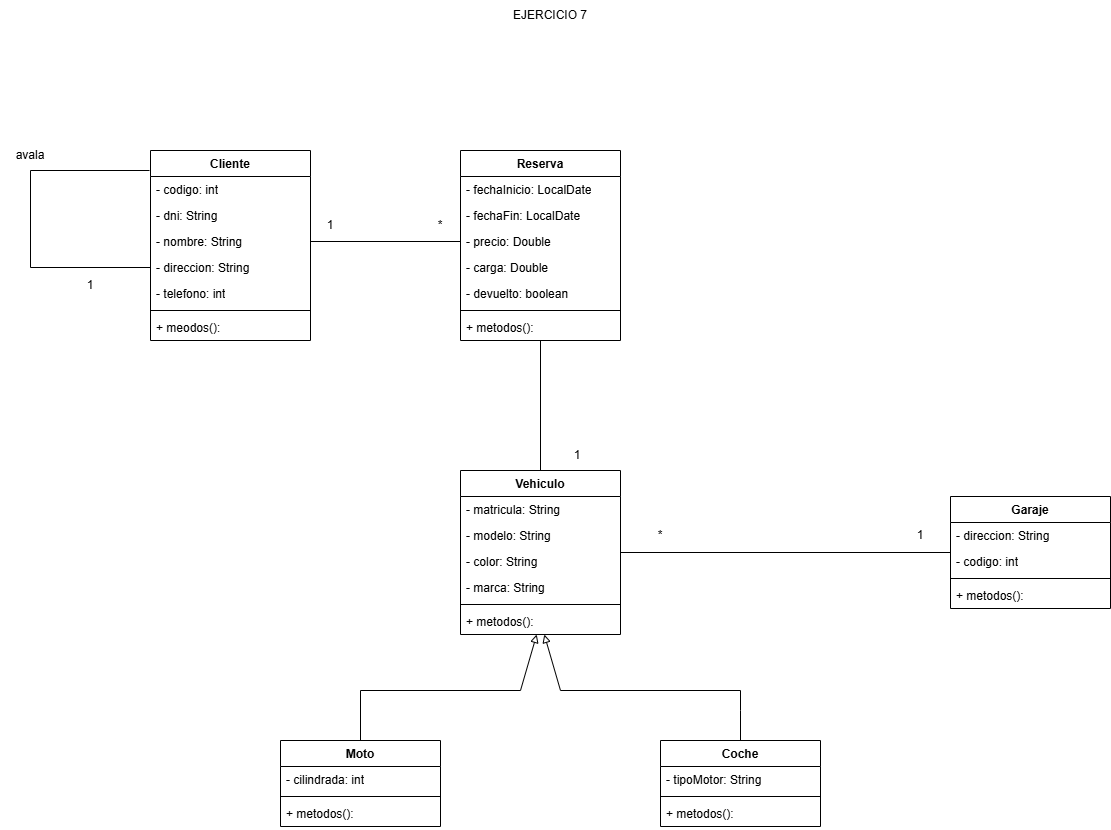

The diagram above was exported from draw.io. Its source (the exported page's mxGraphModel, read from the mxfile embedded in the PNG):
<mxGraphModel dx="1521" dy="879" grid="1" gridSize="10" guides="1" tooltips="1" connect="1" arrows="1" fold="1" page="1" pageScale="1" pageWidth="827" pageHeight="1169" math="0" shadow="0">
  <root>
    <mxCell id="0" />
    <mxCell id="1" parent="0" />
    <mxCell id="sPpZXre3lod0ecJuL4IV-1" parent="1" style="swimlane;fontStyle=1;align=center;verticalAlign=top;childLayout=stackLayout;horizontal=1;startSize=26;horizontalStack=0;resizeParent=1;resizeParentMax=0;resizeLast=0;collapsible=1;marginBottom=0;whiteSpace=wrap;html=1;" value="Cliente" vertex="1">
      <mxGeometry height="190" width="160" x="430" y="380" as="geometry" />
    </mxCell>
    <mxCell id="sPpZXre3lod0ecJuL4IV-2" parent="sPpZXre3lod0ecJuL4IV-1" style="text;strokeColor=none;fillColor=none;align=left;verticalAlign=top;spacingLeft=4;spacingRight=4;overflow=hidden;rotatable=0;points=[[0,0.5],[1,0.5]];portConstraint=eastwest;whiteSpace=wrap;html=1;" value="- codigo: int" vertex="1">
      <mxGeometry height="26" width="160" y="26" as="geometry" />
    </mxCell>
    <mxCell id="sPpZXre3lod0ecJuL4IV-6" parent="sPpZXre3lod0ecJuL4IV-1" style="text;strokeColor=none;fillColor=none;align=left;verticalAlign=top;spacingLeft=4;spacingRight=4;overflow=hidden;rotatable=0;points=[[0,0.5],[1,0.5]];portConstraint=eastwest;whiteSpace=wrap;html=1;" value="- dni: String" vertex="1">
      <mxGeometry height="26" width="160" y="52" as="geometry" />
    </mxCell>
    <mxCell id="sPpZXre3lod0ecJuL4IV-8" parent="sPpZXre3lod0ecJuL4IV-1" style="text;strokeColor=none;fillColor=none;align=left;verticalAlign=top;spacingLeft=4;spacingRight=4;overflow=hidden;rotatable=0;points=[[0,0.5],[1,0.5]];portConstraint=eastwest;whiteSpace=wrap;html=1;" value="- nombre: String" vertex="1">
      <mxGeometry height="26" width="160" y="78" as="geometry" />
    </mxCell>
    <mxCell id="sPpZXre3lod0ecJuL4IV-7" parent="sPpZXre3lod0ecJuL4IV-1" style="text;strokeColor=none;fillColor=none;align=left;verticalAlign=top;spacingLeft=4;spacingRight=4;overflow=hidden;rotatable=0;points=[[0,0.5],[1,0.5]];portConstraint=eastwest;whiteSpace=wrap;html=1;" value="- direccion: String" vertex="1">
      <mxGeometry height="26" width="160" y="104" as="geometry" />
    </mxCell>
    <mxCell id="sPpZXre3lod0ecJuL4IV-5" parent="sPpZXre3lod0ecJuL4IV-1" style="text;strokeColor=none;fillColor=none;align=left;verticalAlign=top;spacingLeft=4;spacingRight=4;overflow=hidden;rotatable=0;points=[[0,0.5],[1,0.5]];portConstraint=eastwest;whiteSpace=wrap;html=1;" value="- telefono: int" vertex="1">
      <mxGeometry height="26" width="160" y="130" as="geometry" />
    </mxCell>
    <mxCell id="sPpZXre3lod0ecJuL4IV-3" parent="sPpZXre3lod0ecJuL4IV-1" style="line;strokeWidth=1;fillColor=none;align=left;verticalAlign=middle;spacingTop=-1;spacingLeft=3;spacingRight=3;rotatable=0;labelPosition=right;points=[];portConstraint=eastwest;strokeColor=inherit;" value="" vertex="1">
      <mxGeometry height="8" width="160" y="156" as="geometry" />
    </mxCell>
    <mxCell id="sPpZXre3lod0ecJuL4IV-4" parent="sPpZXre3lod0ecJuL4IV-1" style="text;strokeColor=none;fillColor=none;align=left;verticalAlign=top;spacingLeft=4;spacingRight=4;overflow=hidden;rotatable=0;points=[[0,0.5],[1,0.5]];portConstraint=eastwest;whiteSpace=wrap;html=1;" value="+ meodos():" vertex="1">
      <mxGeometry height="26" width="160" y="164" as="geometry" />
    </mxCell>
    <mxCell id="sPpZXre3lod0ecJuL4IV-9" edge="1" parent="sPpZXre3lod0ecJuL4IV-1" source="sPpZXre3lod0ecJuL4IV-7" style="endArrow=none;html=1;rounded=0;exitX=0;exitY=0.5;exitDx=0;exitDy=0;" value="">
      <mxGeometry height="50" relative="1" width="50" as="geometry">
        <Array as="points">
          <mxPoint x="-120" y="117" />
          <mxPoint x="-120" y="20" />
        </Array>
        <mxPoint x="-10" y="120" as="sourcePoint" />
        <mxPoint x="-1" y="20" as="targetPoint" />
      </mxGeometry>
    </mxCell>
    <mxCell id="sPpZXre3lod0ecJuL4IV-10" parent="1" style="text;html=1;whiteSpace=wrap;strokeColor=none;fillColor=none;align=center;verticalAlign=middle;rounded=0;" value="avala" vertex="1">
      <mxGeometry height="30" width="60" x="280" y="370" as="geometry" />
    </mxCell>
    <mxCell id="sPpZXre3lod0ecJuL4IV-11" parent="1" style="text;html=1;whiteSpace=wrap;strokeColor=none;fillColor=none;align=center;verticalAlign=middle;rounded=0;" value="1" vertex="1">
      <mxGeometry height="30" width="60" x="340" y="500" as="geometry" />
    </mxCell>
    <mxCell id="sPpZXre3lod0ecJuL4IV-12" parent="1" style="swimlane;fontStyle=1;align=center;verticalAlign=top;childLayout=stackLayout;horizontal=1;startSize=26;horizontalStack=0;resizeParent=1;resizeParentMax=0;resizeLast=0;collapsible=1;marginBottom=0;whiteSpace=wrap;html=1;" value="Reserva" vertex="1">
      <mxGeometry height="190" width="160" x="740" y="380" as="geometry" />
    </mxCell>
    <mxCell id="sPpZXre3lod0ecJuL4IV-13" parent="sPpZXre3lod0ecJuL4IV-12" style="text;strokeColor=none;fillColor=none;align=left;verticalAlign=top;spacingLeft=4;spacingRight=4;overflow=hidden;rotatable=0;points=[[0,0.5],[1,0.5]];portConstraint=eastwest;whiteSpace=wrap;html=1;" value="- fechaInicio: LocalDate" vertex="1">
      <mxGeometry height="26" width="160" y="26" as="geometry" />
    </mxCell>
    <mxCell id="sPpZXre3lod0ecJuL4IV-14" parent="sPpZXre3lod0ecJuL4IV-12" style="text;strokeColor=none;fillColor=none;align=left;verticalAlign=top;spacingLeft=4;spacingRight=4;overflow=hidden;rotatable=0;points=[[0,0.5],[1,0.5]];portConstraint=eastwest;whiteSpace=wrap;html=1;" value="- fechaFin: LocalDate" vertex="1">
      <mxGeometry height="26" width="160" y="52" as="geometry" />
    </mxCell>
    <mxCell id="sPpZXre3lod0ecJuL4IV-15" parent="sPpZXre3lod0ecJuL4IV-12" style="text;strokeColor=none;fillColor=none;align=left;verticalAlign=top;spacingLeft=4;spacingRight=4;overflow=hidden;rotatable=0;points=[[0,0.5],[1,0.5]];portConstraint=eastwest;whiteSpace=wrap;html=1;" value="- precio: Double" vertex="1">
      <mxGeometry height="26" width="160" y="78" as="geometry" />
    </mxCell>
    <mxCell id="sPpZXre3lod0ecJuL4IV-16" parent="sPpZXre3lod0ecJuL4IV-12" style="text;strokeColor=none;fillColor=none;align=left;verticalAlign=top;spacingLeft=4;spacingRight=4;overflow=hidden;rotatable=0;points=[[0,0.5],[1,0.5]];portConstraint=eastwest;whiteSpace=wrap;html=1;" value="- carga: Double" vertex="1">
      <mxGeometry height="26" width="160" y="104" as="geometry" />
    </mxCell>
    <mxCell id="sPpZXre3lod0ecJuL4IV-17" parent="sPpZXre3lod0ecJuL4IV-12" style="text;strokeColor=none;fillColor=none;align=left;verticalAlign=top;spacingLeft=4;spacingRight=4;overflow=hidden;rotatable=0;points=[[0,0.5],[1,0.5]];portConstraint=eastwest;whiteSpace=wrap;html=1;" value="- devuelto: boolean" vertex="1">
      <mxGeometry height="26" width="160" y="130" as="geometry" />
    </mxCell>
    <mxCell id="sPpZXre3lod0ecJuL4IV-18" parent="sPpZXre3lod0ecJuL4IV-12" style="line;strokeWidth=1;fillColor=none;align=left;verticalAlign=middle;spacingTop=-1;spacingLeft=3;spacingRight=3;rotatable=0;labelPosition=right;points=[];portConstraint=eastwest;strokeColor=inherit;" value="" vertex="1">
      <mxGeometry height="8" width="160" y="156" as="geometry" />
    </mxCell>
    <mxCell id="sPpZXre3lod0ecJuL4IV-19" parent="sPpZXre3lod0ecJuL4IV-12" style="text;strokeColor=none;fillColor=none;align=left;verticalAlign=top;spacingLeft=4;spacingRight=4;overflow=hidden;rotatable=0;points=[[0,0.5],[1,0.5]];portConstraint=eastwest;whiteSpace=wrap;html=1;" value="+ metodos():" vertex="1">
      <mxGeometry height="26" width="160" y="164" as="geometry" />
    </mxCell>
    <mxCell id="sPpZXre3lod0ecJuL4IV-21" edge="1" parent="1" source="sPpZXre3lod0ecJuL4IV-8" style="endArrow=none;html=1;rounded=0;exitX=1;exitY=0.5;exitDx=0;exitDy=0;entryX=0;entryY=0.5;entryDx=0;entryDy=0;" target="sPpZXre3lod0ecJuL4IV-15" value="">
      <mxGeometry height="50" relative="1" width="50" as="geometry">
        <mxPoint x="740" y="450" as="sourcePoint" />
        <mxPoint x="790" y="400" as="targetPoint" />
      </mxGeometry>
    </mxCell>
    <mxCell id="sPpZXre3lod0ecJuL4IV-22" parent="1" style="text;html=1;whiteSpace=wrap;strokeColor=none;fillColor=none;align=center;verticalAlign=middle;rounded=0;" value="1" vertex="1">
      <mxGeometry height="30" width="60" x="580" y="440" as="geometry" />
    </mxCell>
    <mxCell id="sPpZXre3lod0ecJuL4IV-23" parent="1" style="text;html=1;whiteSpace=wrap;strokeColor=none;fillColor=none;align=center;verticalAlign=middle;rounded=0;" value="*" vertex="1">
      <mxGeometry height="30" width="60" x="690" y="440" as="geometry" />
    </mxCell>
    <mxCell id="sPpZXre3lod0ecJuL4IV-24" parent="1" style="swimlane;fontStyle=1;align=center;verticalAlign=top;childLayout=stackLayout;horizontal=1;startSize=26;horizontalStack=0;resizeParent=1;resizeParentMax=0;resizeLast=0;collapsible=1;marginBottom=0;whiteSpace=wrap;html=1;" value="Vehiculo" vertex="1">
      <mxGeometry height="164" width="160" x="740" y="700" as="geometry" />
    </mxCell>
    <mxCell id="sPpZXre3lod0ecJuL4IV-25" parent="sPpZXre3lod0ecJuL4IV-24" style="text;strokeColor=none;fillColor=none;align=left;verticalAlign=top;spacingLeft=4;spacingRight=4;overflow=hidden;rotatable=0;points=[[0,0.5],[1,0.5]];portConstraint=eastwest;whiteSpace=wrap;html=1;" value="- matricula: String" vertex="1">
      <mxGeometry height="26" width="160" y="26" as="geometry" />
    </mxCell>
    <mxCell id="sPpZXre3lod0ecJuL4IV-26" parent="sPpZXre3lod0ecJuL4IV-24" style="text;strokeColor=none;fillColor=none;align=left;verticalAlign=top;spacingLeft=4;spacingRight=4;overflow=hidden;rotatable=0;points=[[0,0.5],[1,0.5]];portConstraint=eastwest;whiteSpace=wrap;html=1;" value="- modelo: String" vertex="1">
      <mxGeometry height="26" width="160" y="52" as="geometry" />
    </mxCell>
    <mxCell id="sPpZXre3lod0ecJuL4IV-27" parent="sPpZXre3lod0ecJuL4IV-24" style="text;strokeColor=none;fillColor=none;align=left;verticalAlign=top;spacingLeft=4;spacingRight=4;overflow=hidden;rotatable=0;points=[[0,0.5],[1,0.5]];portConstraint=eastwest;whiteSpace=wrap;html=1;" value="- color: String" vertex="1">
      <mxGeometry height="26" width="160" y="78" as="geometry" />
    </mxCell>
    <mxCell id="sPpZXre3lod0ecJuL4IV-28" parent="sPpZXre3lod0ecJuL4IV-24" style="text;strokeColor=none;fillColor=none;align=left;verticalAlign=top;spacingLeft=4;spacingRight=4;overflow=hidden;rotatable=0;points=[[0,0.5],[1,0.5]];portConstraint=eastwest;whiteSpace=wrap;html=1;" value="- marca: String" vertex="1">
      <mxGeometry height="26" width="160" y="104" as="geometry" />
    </mxCell>
    <mxCell id="sPpZXre3lod0ecJuL4IV-30" parent="sPpZXre3lod0ecJuL4IV-24" style="line;strokeWidth=1;fillColor=none;align=left;verticalAlign=middle;spacingTop=-1;spacingLeft=3;spacingRight=3;rotatable=0;labelPosition=right;points=[];portConstraint=eastwest;strokeColor=inherit;" value="" vertex="1">
      <mxGeometry height="8" width="160" y="130" as="geometry" />
    </mxCell>
    <mxCell id="sPpZXre3lod0ecJuL4IV-31" parent="sPpZXre3lod0ecJuL4IV-24" style="text;strokeColor=none;fillColor=none;align=left;verticalAlign=top;spacingLeft=4;spacingRight=4;overflow=hidden;rotatable=0;points=[[0,0.5],[1,0.5]];portConstraint=eastwest;whiteSpace=wrap;html=1;" value="+ metodos():" vertex="1">
      <mxGeometry height="26" width="160" y="138" as="geometry" />
    </mxCell>
    <mxCell id="sPpZXre3lod0ecJuL4IV-33" edge="1" parent="1" source="sPpZXre3lod0ecJuL4IV-24" style="endArrow=none;html=1;rounded=0;exitX=0.5;exitY=0;exitDx=0;exitDy=0;" target="sPpZXre3lod0ecJuL4IV-19" value="">
      <mxGeometry height="50" relative="1" width="50" as="geometry">
        <mxPoint x="650" y="670" as="sourcePoint" />
        <mxPoint x="810" y="670" as="targetPoint" />
      </mxGeometry>
    </mxCell>
    <mxCell id="sPpZXre3lod0ecJuL4IV-34" parent="1" style="text;html=1;whiteSpace=wrap;strokeColor=none;fillColor=none;align=center;verticalAlign=middle;rounded=0;" value="EJERCICIO 7" vertex="1">
      <mxGeometry height="30" width="80" x="790" y="230" as="geometry" />
    </mxCell>
    <mxCell id="sPpZXre3lod0ecJuL4IV-35" parent="1" style="text;html=1;whiteSpace=wrap;strokeColor=none;fillColor=none;align=center;verticalAlign=middle;rounded=0;" value="1" vertex="1">
      <mxGeometry height="30" width="60" x="827" y="670" as="geometry" />
    </mxCell>
    <mxCell id="sPpZXre3lod0ecJuL4IV-42" parent="1" style="swimlane;fontStyle=1;align=center;verticalAlign=top;childLayout=stackLayout;horizontal=1;startSize=26;horizontalStack=0;resizeParent=1;resizeParentMax=0;resizeLast=0;collapsible=1;marginBottom=0;whiteSpace=wrap;html=1;" value="Moto" vertex="1">
      <mxGeometry height="86" width="160" x="560" y="970" as="geometry" />
    </mxCell>
    <mxCell id="sPpZXre3lod0ecJuL4IV-43" parent="sPpZXre3lod0ecJuL4IV-42" style="text;strokeColor=none;fillColor=none;align=left;verticalAlign=top;spacingLeft=4;spacingRight=4;overflow=hidden;rotatable=0;points=[[0,0.5],[1,0.5]];portConstraint=eastwest;whiteSpace=wrap;html=1;" value="- cilindrada: int" vertex="1">
      <mxGeometry height="26" width="160" y="26" as="geometry" />
    </mxCell>
    <mxCell id="sPpZXre3lod0ecJuL4IV-47" parent="sPpZXre3lod0ecJuL4IV-42" style="line;strokeWidth=1;fillColor=none;align=left;verticalAlign=middle;spacingTop=-1;spacingLeft=3;spacingRight=3;rotatable=0;labelPosition=right;points=[];portConstraint=eastwest;strokeColor=inherit;" value="" vertex="1">
      <mxGeometry height="8" width="160" y="52" as="geometry" />
    </mxCell>
    <mxCell id="sPpZXre3lod0ecJuL4IV-48" parent="sPpZXre3lod0ecJuL4IV-42" style="text;strokeColor=none;fillColor=none;align=left;verticalAlign=top;spacingLeft=4;spacingRight=4;overflow=hidden;rotatable=0;points=[[0,0.5],[1,0.5]];portConstraint=eastwest;whiteSpace=wrap;html=1;" value="+ metodos():" vertex="1">
      <mxGeometry height="26" width="160" y="60" as="geometry" />
    </mxCell>
    <mxCell id="sPpZXre3lod0ecJuL4IV-50" parent="1" style="swimlane;fontStyle=1;align=center;verticalAlign=top;childLayout=stackLayout;horizontal=1;startSize=26;horizontalStack=0;resizeParent=1;resizeParentMax=0;resizeLast=0;collapsible=1;marginBottom=0;whiteSpace=wrap;html=1;" value="Coche" vertex="1">
      <mxGeometry height="86" width="160" x="940" y="970" as="geometry" />
    </mxCell>
    <mxCell id="sPpZXre3lod0ecJuL4IV-51" parent="sPpZXre3lod0ecJuL4IV-50" style="text;strokeColor=none;fillColor=none;align=left;verticalAlign=top;spacingLeft=4;spacingRight=4;overflow=hidden;rotatable=0;points=[[0,0.5],[1,0.5]];portConstraint=eastwest;whiteSpace=wrap;html=1;" value="- tipoMotor: String" vertex="1">
      <mxGeometry height="26" width="160" y="26" as="geometry" />
    </mxCell>
    <mxCell id="sPpZXre3lod0ecJuL4IV-55" parent="sPpZXre3lod0ecJuL4IV-50" style="line;strokeWidth=1;fillColor=none;align=left;verticalAlign=middle;spacingTop=-1;spacingLeft=3;spacingRight=3;rotatable=0;labelPosition=right;points=[];portConstraint=eastwest;strokeColor=inherit;" value="" vertex="1">
      <mxGeometry height="8" width="160" y="52" as="geometry" />
    </mxCell>
    <mxCell id="sPpZXre3lod0ecJuL4IV-56" parent="sPpZXre3lod0ecJuL4IV-50" style="text;strokeColor=none;fillColor=none;align=left;verticalAlign=top;spacingLeft=4;spacingRight=4;overflow=hidden;rotatable=0;points=[[0,0.5],[1,0.5]];portConstraint=eastwest;whiteSpace=wrap;html=1;" value="+ metodos():" vertex="1">
      <mxGeometry height="26" width="160" y="60" as="geometry" />
    </mxCell>
    <mxCell id="sPpZXre3lod0ecJuL4IV-58" edge="1" parent="1" source="sPpZXre3lod0ecJuL4IV-42" style="endArrow=block;html=1;rounded=0;exitX=0.5;exitY=0;exitDx=0;exitDy=0;endFill=0;" target="sPpZXre3lod0ecJuL4IV-31" value="">
      <mxGeometry height="50" relative="1" width="50" as="geometry">
        <Array as="points">
          <mxPoint x="640" y="920" />
          <mxPoint x="800" y="920" />
        </Array>
        <mxPoint x="740" y="950" as="sourcePoint" />
        <mxPoint x="800" y="865" as="targetPoint" />
      </mxGeometry>
    </mxCell>
    <mxCell id="sPpZXre3lod0ecJuL4IV-59" edge="1" parent="1" source="sPpZXre3lod0ecJuL4IV-50" style="endArrow=block;html=1;rounded=0;exitX=0.5;exitY=0;exitDx=0;exitDy=0;endFill=0;" target="sPpZXre3lod0ecJuL4IV-31" value="">
      <mxGeometry height="50" relative="1" width="50" as="geometry">
        <Array as="points">
          <mxPoint x="1020" y="940" />
          <mxPoint x="1020" y="920" />
          <mxPoint x="840" y="920" />
        </Array>
        <mxPoint x="880" y="1046" as="sourcePoint" />
        <mxPoint x="1068" y="940" as="targetPoint" />
      </mxGeometry>
    </mxCell>
    <mxCell id="sPpZXre3lod0ecJuL4IV-61" parent="1" style="swimlane;fontStyle=1;align=center;verticalAlign=top;childLayout=stackLayout;horizontal=1;startSize=26;horizontalStack=0;resizeParent=1;resizeParentMax=0;resizeLast=0;collapsible=1;marginBottom=0;whiteSpace=wrap;html=1;" value="Garaje" vertex="1">
      <mxGeometry height="112" width="160" x="1230" y="726" as="geometry" />
    </mxCell>
    <mxCell id="sPpZXre3lod0ecJuL4IV-62" parent="sPpZXre3lod0ecJuL4IV-61" style="text;strokeColor=none;fillColor=none;align=left;verticalAlign=top;spacingLeft=4;spacingRight=4;overflow=hidden;rotatable=0;points=[[0,0.5],[1,0.5]];portConstraint=eastwest;whiteSpace=wrap;html=1;" value="- direccion: String" vertex="1">
      <mxGeometry height="26" width="160" y="26" as="geometry" />
    </mxCell>
    <mxCell id="sPpZXre3lod0ecJuL4IV-63" parent="sPpZXre3lod0ecJuL4IV-61" style="text;strokeColor=none;fillColor=none;align=left;verticalAlign=top;spacingLeft=4;spacingRight=4;overflow=hidden;rotatable=0;points=[[0,0.5],[1,0.5]];portConstraint=eastwest;whiteSpace=wrap;html=1;" value="- codigo: int" vertex="1">
      <mxGeometry height="26" width="160" y="52" as="geometry" />
    </mxCell>
    <mxCell id="sPpZXre3lod0ecJuL4IV-66" parent="sPpZXre3lod0ecJuL4IV-61" style="line;strokeWidth=1;fillColor=none;align=left;verticalAlign=middle;spacingTop=-1;spacingLeft=3;spacingRight=3;rotatable=0;labelPosition=right;points=[];portConstraint=eastwest;strokeColor=inherit;" value="" vertex="1">
      <mxGeometry height="8" width="160" y="78" as="geometry" />
    </mxCell>
    <mxCell id="sPpZXre3lod0ecJuL4IV-67" parent="sPpZXre3lod0ecJuL4IV-61" style="text;strokeColor=none;fillColor=none;align=left;verticalAlign=top;spacingLeft=4;spacingRight=4;overflow=hidden;rotatable=0;points=[[0,0.5],[1,0.5]];portConstraint=eastwest;whiteSpace=wrap;html=1;" value="+ metodos():" vertex="1">
      <mxGeometry height="26" width="160" y="86" as="geometry" />
    </mxCell>
    <mxCell id="sPpZXre3lod0ecJuL4IV-68" edge="1" parent="1" source="sPpZXre3lod0ecJuL4IV-24" style="endArrow=none;html=1;rounded=0;" target="sPpZXre3lod0ecJuL4IV-61" value="">
      <mxGeometry height="50" relative="1" width="50" as="geometry">
        <mxPoint x="911" y="720" as="sourcePoint" />
        <mxPoint x="960" y="810" as="targetPoint" />
      </mxGeometry>
    </mxCell>
    <mxCell id="sPpZXre3lod0ecJuL4IV-69" parent="1" style="text;html=1;whiteSpace=wrap;strokeColor=none;fillColor=none;align=center;verticalAlign=middle;rounded=0;" value="1" vertex="1">
      <mxGeometry height="30" width="60" x="1170" y="750" as="geometry" />
    </mxCell>
    <mxCell id="sPpZXre3lod0ecJuL4IV-70" parent="1" style="text;html=1;whiteSpace=wrap;strokeColor=none;fillColor=none;align=center;verticalAlign=middle;rounded=0;" value="*" vertex="1">
      <mxGeometry height="30" width="60" x="910" y="750" as="geometry" />
    </mxCell>
  </root>
</mxGraphModel>